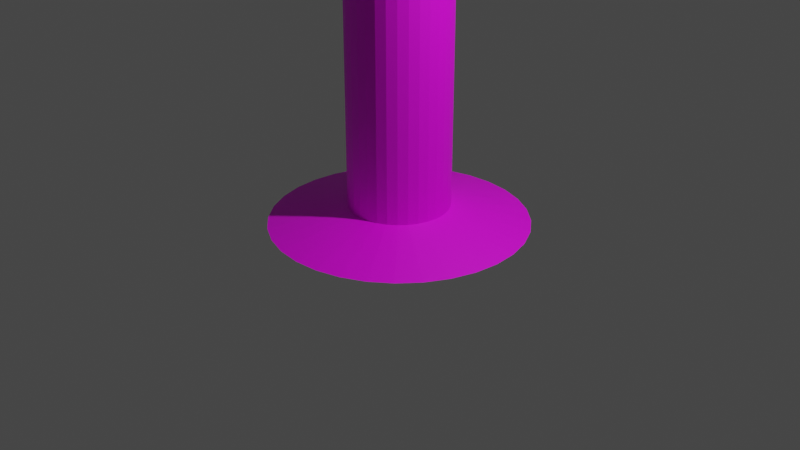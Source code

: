 # Source: pointDefense.blend  (saved by Blender 3.6.11; exported with 4.5.12 LTS)
import bpy
from mathutils import Matrix  # noqa: F401  (used for matrix-valued properties, if any)

bpy.ops.wm.read_factory_settings(use_empty=True)
scene = bpy.context.scene
scene.name = 'Scene'

# ---- collections
col_collection = bpy.data.collections.new('Collection'); scene.collection.children.link(col_collection)

# ---- images (referenced by path relative to the original .blend; pixels are not part of the script)
import os
ASSET_DIR = os.environ.get("B2B_ASSET_DIR", "")  # directory of the original .blend (textures are referenced by path, not embedded)
HERE = os.path.dirname(os.path.abspath(__file__))  # packed textures are extracted next to this script under _unpacked/

def load_image(name, relpath, width, height, colorspace="sRGB"):
    """Load a texture the original file referenced (path relative to the .blend, or extracted next to this script)."""
    p = next((c for c in (os.path.join(HERE, relpath), os.path.join(ASSET_DIR, relpath)) if relpath and os.path.exists(c)), "")
    if p:
        img = bpy.data.images.load(p, check_existing=True)
        img.name = name
    else:  # same state as the original file: an image datablock whose file is absent (Cycles renders it pink)
        img = bpy.data.images.new(name, width, height)
        img.source = "FILE"
        img.filepath = "//" + (relpath or name)
    img.colorspace_settings.name = colorspace
    return img
img_untitled = load_image('Untitled', '', 1024, 1024, 'sRGB')

# ---- materials (node trees are filled in below, after node groups)
mat_material = bpy.data.materials.new('Material')
mat_material.alpha_threshold = 0.0
mat_material.use_transparent_shadow = False
mat_material.roughness = 0.5
mat_material.line_color = (0.0, 0.0, 0.0, 1.0)

# ---- material node trees
mat_material.use_nodes = True; mat_material.node_tree.nodes.clear()
_N = mat_material.node_tree.nodes; _L = mat_material.node_tree.links
n0 = _N.new('ShaderNodeOutputMaterial'); n0.name = 'Material Output'; n0.location = (300, 300)
n1 = _N.new('ShaderNodeBsdfPrincipled'); n1.name = 'Principled BSDF'; n1.location = (10, 300)
n1.distribution = 'GGX'
n1.subsurface_method = 'RANDOM_WALK_SKIN'
n1.inputs[3].default_value = 1.45
n1.inputs[27].default_value = (0.0, 0.0, 0.0, 1.0)
n1.inputs[28].default_value = 1.0
n2 = _N.new('ShaderNodeTexImage'); n2.name = 'Image Texture'; n2.location = (-280, 280)
n2.image = img_untitled
_L.new(n1.outputs[0], n0.inputs[0])
_L.new(n2.outputs[0], n1.inputs[0])
n0.is_active_output = True

# ---- world
world_world = bpy.data.worlds.new('World'); scene.world = world_world
world_world.use_nodes = True; world_world.node_tree.nodes.clear()
_N = world_world.node_tree.nodes; _L = world_world.node_tree.links
n0 = _N.new('ShaderNodeOutputWorld'); n0.name = 'World Output'; n0.location = (300, 300)
n1 = _N.new('ShaderNodeBackground'); n1.name = 'Background'; n1.location = (10, 300)
n1.inputs[0].default_value = (0.05088, 0.05088, 0.05088, 1.0)
_L.new(n1.outputs[0], n0.inputs[0])
n0.is_active_output = True
world_world.color = (0.05088, 0.05088, 0.05088)
world_world.use_sun_shadow = False
world_world.sun_shadow_jitter_overblur = 0.0

# ---- cameras
cam_camera = bpy.data.cameras.new('Camera')
cam_camera.clip_end = 100.0
cam_camera.ortho_scale = 7.314

# ---- lights
light_light = bpy.data.lights.new('Light', 'POINT')
light_light.transmission_factor = 0.0
light_light.energy = 1000.0
light_light.shadow_soft_size = 0.1
light_light.shadow_maximum_resolution = 0.006
light_light.use_absolute_resolution = True

# ---- meshes
me_cube = bpy.data.meshes.new('Cube')
me_cube.from_pydata([(0.2001, 0.4832, 4.505), (0.2001, 0.4832, 0.1845), (0.102, 0.5129, 4.505), (0.102, 0.5129, 0.1845), (0.0, 0.523, 4.505), (0.0, 0.523, 0.1845), (0.5098, 1.231, 1.073e-06), (0.2599, 1.307, 1.073e-06), (0.2906, 0.4349, 0.1845), (0.2906, 0.4349, 4.505), (0.3698, 0.3698, 0.1845), (0.3698, 0.3698, 4.505), (0.4349, 0.2906, 0.1845), (0.4349, 0.2906, 4.505), (0.4832, 0.2001, 0.1845), (0.4832, 0.2001, 4.505), (0.5129, 0.102, 0.1845), (0.5129, 0.102, 4.505), (0.523, 4.442e-09, 0.1845), (0.523, -3.554e-09, 4.505), (0.5129, -0.102, 0.1845), (0.5129, -0.102, 4.505), (0.4832, -0.2001, 0.1845), (0.4832, -0.2001, 4.505), (0.4349, -0.2906, 0.1845), (0.4349, -0.2906, 4.505), (0.3698, -0.3698, 0.1845), (0.3698, -0.3698, 4.505), (0.2906, -0.4349, 0.1845), (0.2906, -0.4349, 4.505), (0.2001, -0.4832, 0.1845), (0.2001, -0.4832, 4.505), (0.102, -0.5129, 0.1845), (0.102, -0.5129, 4.505), (0.0, -0.523, 0.1845), (0.0, -0.523, 4.505), (0.0, 1.332, 1.073e-06), (0.7402, 1.108, 1.073e-06), (0.9421, 0.9421, 1.073e-06), (1.108, 0.7402, 1.073e-06), (1.231, 0.5098, 1.073e-06), (1.307, 0.2599, 1.073e-06), (1.332, -4.951e-09, 1.073e-06), (1.307, -0.2599, 1.073e-06), (1.231, -0.5098, 1.073e-06), (1.108, -0.7402, 1.073e-06), (0.9421, -0.9421, 1.073e-06), (0.7402, -1.108, 1.073e-06), (0.5098, -1.231, 1.073e-06), (0.2599, -1.307, 1.073e-06), (0.0, -1.332, 1.073e-06), (-0.2001, 0.4832, 4.505), (-0.2001, 0.4832, 0.1845), (-0.102, 0.5129, 4.505), (-0.102, 0.5129, 0.1845), (-0.5098, 1.231, 1.073e-06), (-0.2599, 1.307, 1.073e-06), (-0.2906, 0.4349, 0.1845), (-0.2906, 0.4349, 4.505), (-0.3698, 0.3698, 0.1845), (-0.3698, 0.3698, 4.505), (-0.4349, 0.2906, 0.1845), (-0.4349, 0.2906, 4.505), (-0.4832, 0.2001, 0.1845), (-0.4832, 0.2001, 4.505), (-0.5129, 0.102, 0.1845), (-0.5129, 0.102, 4.505), (-0.523, 4.442e-09, 0.1845), (-0.523, -3.554e-09, 4.505), (-0.5129, -0.102, 0.1845), (-0.5129, -0.102, 4.505), (-0.4832, -0.2001, 0.1845), (-0.4832, -0.2001, 4.505), (-0.4349, -0.2906, 0.1845), (-0.4349, -0.2906, 4.505), (-0.3698, -0.3698, 0.1845), (-0.3698, -0.3698, 4.505), (-0.2906, -0.4349, 0.1845), (-0.2906, -0.4349, 4.505), (-0.2001, -0.4832, 0.1845), (-0.2001, -0.4832, 4.505), (-0.102, -0.5129, 0.1845), (-0.102, -0.5129, 4.505), (-0.7402, 1.108, 1.073e-06), (-0.9421, 0.9421, 1.073e-06), (-1.108, 0.7402, 1.073e-06), (-1.231, 0.5098, 1.073e-06), (-1.307, 0.2599, 1.073e-06), (-1.332, -4.951e-09, 1.073e-06), (-1.307, -0.2599, 1.073e-06), (-1.231, -0.5098, 1.073e-06), (-1.108, -0.7402, 1.073e-06), (-0.9421, -0.9421, 1.073e-06), (-0.7402, -1.108, 1.073e-06), (-0.5098, -1.231, 1.073e-06), (-0.2599, -1.307, 1.073e-06)], [], [(10, 12, 39, 38), (5, 4, 2, 3), (3, 2, 0, 1), (26, 28, 47, 46), (1, 0, 9, 8), (8, 9, 11, 10), (3, 1, 6, 7), (10, 11, 13, 12), (12, 13, 15, 14), (5, 3, 7, 36), (14, 15, 17, 16), (20, 22, 44, 43), (16, 17, 19, 18), (18, 19, 21, 20), (20, 21, 23, 22), (14, 16, 41, 40), (22, 23, 25, 24), (30, 32, 49, 48), (24, 25, 27, 26), (26, 27, 29, 28), (28, 29, 31, 30), (8, 10, 38, 37), (30, 31, 33, 32), (24, 26, 46, 45), (32, 33, 35, 34), (18, 20, 43, 42), (12, 14, 40, 39), (28, 30, 48, 47), (1, 8, 37, 6), (22, 24, 45, 44), (16, 18, 42, 41), (32, 34, 50, 49), (59, 84, 85, 61), (5, 54, 53, 4), (54, 52, 51, 53), (75, 92, 93, 77), (52, 57, 58, 51), (57, 59, 60, 58), (54, 56, 55, 52), (59, 61, 62, 60), (61, 63, 64, 62), (5, 36, 56, 54), (63, 65, 66, 64), (69, 89, 90, 71), (65, 67, 68, 66), (67, 69, 70, 68), (69, 71, 72, 70), (63, 86, 87, 65), (71, 73, 74, 72), (79, 94, 95, 81), (73, 75, 76, 74), (75, 77, 78, 76), (77, 79, 80, 78), (57, 83, 84, 59), (79, 81, 82, 80), (73, 91, 92, 75), (81, 34, 35, 82), (67, 88, 89, 69), (61, 85, 86, 63), (77, 93, 94, 79), (52, 55, 83, 57), (71, 90, 91, 73), (65, 87, 88, 67), (81, 95, 50, 34)])
_uv = me_cube.uv_layers.new(name='UVMap')
_uv.uv.foreach_set('vector', [0.7776, 0.3162, 0.7944, 0.3136, 0.8283, 0.4475, 0.7854, 0.4541, 0.2731, 0.0001081, 0.2731, 0.719, 0.256, 0.719, 0.256, 0.0001081, 0.256, 0.0001081, 0.256, 0.719, 0.2389, 0.719, 0.2389, 0.0001081, 0.8618, 0.2256, 0.8599, 0.2087, 0.995, 0.1801, 0.9999, 0.2233, 0.2389, 0.0001081, 0.2389, 0.719, 0.2219, 0.719, 0.2219, 0.0001081, 0.2219, 0.0001081, 0.2219, 0.719, 0.2048, 0.719, 0.2048, 0.0001081, 0.7284, 0.3047, 0.7439, 0.3117, 0.6996, 0.4425, 0.66, 0.4247, 0.2048, 0.0001081, 0.2048, 0.719, 0.1878, 0.719, 0.1878, 0.0001081, 0.1878, 0.0001081, 0.1878, 0.719, 0.1707, 0.719, 0.1707, 0.0001081, 0.7144, 0.2948, 0.7284, 0.3047, 0.66, 0.4247, 0.6245, 0.3996, 0.1707, 0.0001081, 0.1707, 0.719, 0.1536, 0.719, 0.1536, 0.0001081, 0.8483, 0.2743, 0.8559, 0.2591, 0.9849, 0.3085, 0.9655, 0.3474, 0.1536, 0.0001081, 0.1536, 0.719, 0.1366, 0.719, 0.1366, 0.0001081, 0.1366, 0.0001081, 0.1366, 0.719, 0.1195, 0.719, 0.1195, 0.0001081, 0.1195, 0.0001081, 0.1195, 0.719, 0.1025, 0.719, 0.1025, 0.0001081, 0.8105, 0.3079, 0.8252, 0.2992, 0.9066, 0.4108, 0.8692, 0.4329, 0.1025, 0.0001081, 0.1025, 0.719, 0.08541, 0.719, 0.08541, 0.0001081, 0.8548, 0.1924, 0.8467, 0.1774, 0.9613, 0.1004, 0.982, 0.1386, 0.08541, 0.0001081, 0.08541, 0.719, 0.06835, 0.719, 0.06835, 0.0001081, 0.06835, 0.0001081, 0.06835, 0.719, 0.05129, 0.719, 0.05129, 0.0001081, 0.05129, 0.0001081, 0.05129, 0.719, 0.03423, 0.719, 0.03423, 0.0001081, 0.7605, 0.3156, 0.7776, 0.3162, 0.7854, 0.4541, 0.7419, 0.4524, 0.03423, 0.0001081, 0.03423, 0.719, 0.01717, 0.719, 0.01717, 0.0001081, 0.8605, 0.2426, 0.8618, 0.2256, 0.9999, 0.2233, 0.9965, 0.2666, 0.01717, 0.0001081, 0.01717, 0.719, 0.000108, 0.719, 0.000108, 0.0001081, 0.8379, 0.2879, 0.8483, 0.2743, 0.9655, 0.3474, 0.9391, 0.3819, 0.7944, 0.3136, 0.8105, 0.3079, 0.8692, 0.4329, 0.8283, 0.4475, 0.8599, 0.2087, 0.8548, 0.1924, 0.982, 0.1386, 0.995, 0.1801, 0.7439, 0.3117, 0.7605, 0.3156, 0.7419, 0.4524, 0.6996, 0.4425, 0.8559, 0.2591, 0.8605, 0.2426, 0.9965, 0.2666, 0.9849, 0.3085, 0.8252, 0.2992, 0.8379, 0.2879, 0.9391, 0.3819, 0.9066, 0.4108, 0.8467, 0.1774, 0.8358, 0.1642, 0.9338, 0.06679, 0.9613, 0.1004, 0.6837, 0.2356, 0.5462, 0.2488, 0.5462, 0.2054, 0.6837, 0.2186, 0.2731, 0.0001081, 0.2901, 0.0001081, 0.2901, 0.719, 0.2731, 0.719, 0.2901, 0.0001081, 0.3072, 0.0001081, 0.3072, 0.719, 0.2901, 0.719, 0.7605, 0.1387, 0.7419, 0.00182, 0.7854, 0.000108, 0.7776, 0.138, 0.3072, 0.0001081, 0.3242, 0.0001081, 0.3242, 0.719, 0.3072, 0.719, 0.3242, 0.0001081, 0.3413, 0.0001081, 0.3413, 0.719, 0.3242, 0.719, 0.7026, 0.2825, 0.5943, 0.3683, 0.5707, 0.3318, 0.6933, 0.2682, 0.3413, 0.0001081, 0.3584, 0.0001081, 0.3584, 0.719, 0.3413, 0.719, 0.3584, 0.0001081, 0.3754, 0.0001081, 0.3754, 0.719, 0.3584, 0.719, 0.7144, 0.2948, 0.6245, 0.3996, 0.5943, 0.3683, 0.7026, 0.2825, 0.3754, 0.0001081, 0.3925, 0.0001081, 0.3925, 0.719, 0.3754, 0.719, 0.7144, 0.1594, 0.6245, 0.0546, 0.66, 0.02957, 0.7284, 0.1496, 0.3925, 0.0001081, 0.4095, 0.0001081, 0.4095, 0.719, 0.3925, 0.719, 0.4095, 0.0001081, 0.4266, 0.0001081, 0.4266, 0.719, 0.4095, 0.719, 0.4266, 0.0001081, 0.4437, 0.0001081, 0.4437, 0.719, 0.4266, 0.719, 0.687, 0.2018, 0.5545, 0.1627, 0.5707, 0.1224, 0.6933, 0.186, 0.4437, 0.0001081, 0.4607, 0.0001081, 0.4607, 0.719, 0.4437, 0.719, 0.7944, 0.1406, 0.8283, 0.006689, 0.8692, 0.02132, 0.8105, 0.1463, 0.4607, 0.0001081, 0.4778, 0.0001081, 0.4778, 0.719, 0.4607, 0.719, 0.4778, 0.0001081, 0.4948, 0.0001081, 0.4948, 0.719, 0.4778, 0.719, 0.4948, 0.0001081, 0.5119, 0.0001081, 0.5119, 0.719, 0.4948, 0.719, 0.687, 0.2524, 0.5545, 0.2915, 0.5462, 0.2488, 0.6837, 0.2356, 0.5119, 0.0001081, 0.529, 0.0001081, 0.529, 0.719, 0.5119, 0.719, 0.7439, 0.1426, 0.6996, 0.01176, 0.7419, 0.00182, 0.7605, 0.1387, 0.529, 0.0001081, 0.546, 0.0001081, 0.546, 0.719, 0.529, 0.719, 0.7026, 0.1717, 0.5943, 0.08593, 0.6245, 0.0546, 0.7144, 0.1594, 0.6837, 0.2186, 0.5462, 0.2054, 0.5545, 0.1627, 0.687, 0.2018, 0.7776, 0.138, 0.7854, 0.000108, 0.8283, 0.006689, 0.7944, 0.1406, 0.6933, 0.2682, 0.5707, 0.3318, 0.5545, 0.2915, 0.687, 0.2524, 0.7284, 0.1496, 0.66, 0.02957, 0.6996, 0.01176, 0.7439, 0.1426, 0.6933, 0.186, 0.5707, 0.1224, 0.5943, 0.08593, 0.7026, 0.1717, 0.8105, 0.1463, 0.8692, 0.02132, 0.9066, 0.04347, 0.8252, 0.155])
me_cube.materials.append(mat_material)
me_cube.use_mirror_vertex_groups = False
me_cube.update()
me_cube_001 = bpy.data.meshes.new('Cube.001')
me_cube_001.from_pydata([(0.2001, 0.4832, 1.281e-06), (0.102, 0.5129, 1.281e-06), (0.0, 0.523, 1.281e-06), (0.2906, 0.4349, 1.281e-06), (0.3698, 0.3698, 1.281e-06), (0.4349, 0.2906, 1.281e-06), (0.4832, 0.2001, 1.281e-06), (0.5129, 0.102, 1.281e-06), (0.523, -3.554e-09, 1.281e-06), (0.5129, -0.102, 1.281e-06), (0.4832, -0.2001, 1.281e-06), (0.4349, -0.2906, 1.281e-06), (0.3698, -0.3698, 1.281e-06), (0.2906, -0.4349, 1.281e-06), (0.2001, -0.4832, 1.281e-06), (0.102, -0.5129, 1.281e-06), (0.0, -0.523, 1.281e-06), (0.3465, 0.8364, 3.278e-07), (0.1766, 0.8879, 3.278e-07), (0.0, 0.9053, 3.278e-07), (0.503, 0.7528, 3.278e-07), (0.6402, 0.6402, 3.278e-07), (0.7528, 0.503, 3.278e-07), (0.8364, 0.3465, 3.278e-07), (0.8879, 0.1766, 3.278e-07), (0.9053, 6.563e-10, 3.278e-07), (0.8879, -0.1766, 3.278e-07), (0.8364, -0.3465, 3.278e-07), (0.7528, -0.503, 3.278e-07), (0.5021, -0.7003, 0.3474), (0.3945, -0.7713, 0.2172), (0.2718, -0.8241, 0.1659), (0.1385, -0.8565, 0.1458), (-1.86e-09, -0.8675, 0.1458), (0.3465, 0.8364, 0.7895), (0.1766, 0.8879, 0.7895), (0.0, 0.9053, 0.7895), (0.503, 0.7528, 0.7895), (0.6402, 0.6402, 0.7895), (0.7528, 0.503, 0.7895), (0.8364, 0.3465, 0.7895), (0.8879, 0.1766, 0.7895), (0.9053, 6.563e-10, 0.7895), (0.8879, -0.1766, 0.7895), (0.8364, -0.3465, 0.7895), (0.7528, -0.503, 0.7895), (0.5021, -0.7003, 0.4422), (0.3945, -0.7713, 0.5723), (0.2718, -0.8241, 0.6236), (0.1385, -0.8565, 0.6437), (-1.86e-09, -0.8675, 0.6437), (0.503, -0.7528, 3.278e-07), (0.6402, -0.6402, 3.278e-07), (0.3465, -0.8364, 3.278e-07), (0.1766, -0.8879, 3.278e-07), (0.0, -0.9053, 3.278e-07), (0.503, -0.7528, 0.7895), (0.6402, -0.6402, 0.7895), (0.3465, -0.8364, 0.7895), (0.1766, -0.8879, 0.7895), (0.0, -0.9053, 0.7895), (0.3938, -3.644, 0.2172), (0.3938, -3.644, 0.5723), (0.271, -3.697, 0.6236), (0.271, -3.697, 0.1659), (0.1378, -3.729, 0.6437), (0.1378, -3.729, 0.1458), (-1.825e-09, -3.74, 0.6437), (-1.825e-09, -3.74, 0.1458), (0.5014, -3.573, 0.3474), (0.5014, -3.573, 0.4422), (-0.2001, 0.4832, 1.281e-06), (-0.102, 0.5129, 1.281e-06), (-0.2906, 0.4349, 1.281e-06), (-0.3698, 0.3698, 1.281e-06), (-0.4349, 0.2906, 1.281e-06), (-0.4832, 0.2001, 1.281e-06), (-0.5129, 0.102, 1.281e-06), (-0.523, -3.554e-09, 1.281e-06), (-0.5129, -0.102, 1.281e-06), (-0.4832, -0.2001, 1.281e-06), (-0.4349, -0.2906, 1.281e-06), (-0.3698, -0.3698, 1.281e-06), (-0.2906, -0.4349, 1.281e-06), (-0.2001, -0.4832, 1.281e-06), (-0.102, -0.5129, 1.281e-06), (-0.3465, 0.8364, 3.278e-07), (-0.1766, 0.8879, 3.278e-07), (-0.503, 0.7528, 3.278e-07), (-0.6402, 0.6402, 3.278e-07), (-0.7528, 0.503, 3.278e-07), (-0.8364, 0.3465, 3.278e-07), (-0.8879, 0.1766, 3.278e-07), (-0.9053, 6.563e-10, 3.278e-07), (-0.8879, -0.1766, 3.278e-07), (-0.8364, -0.3465, 3.278e-07), (-0.7528, -0.503, 3.278e-07), (-0.5021, -0.7003, 0.3474), (-0.3945, -0.7713, 0.2172), (-0.2718, -0.8241, 0.1659), (-0.1385, -0.8565, 0.1458), (-0.3465, 0.8364, 0.7895), (-0.1766, 0.8879, 0.7895), (-0.503, 0.7528, 0.7895), (-0.6402, 0.6402, 0.7895), (-0.7528, 0.503, 0.7895), (-0.8364, 0.3465, 0.7895), (-0.8879, 0.1766, 0.7895), (-0.9053, 6.563e-10, 0.7895), (-0.8879, -0.1766, 0.7895), (-0.8364, -0.3465, 0.7895), (-0.7528, -0.503, 0.7895), (-0.5021, -0.7003, 0.4422), (-0.3945, -0.7713, 0.5723), (-0.2718, -0.8241, 0.6236), (-0.1385, -0.8565, 0.6437), (-0.503, -0.7528, 3.278e-07), (-0.6402, -0.6402, 3.278e-07), (-0.3465, -0.8364, 3.278e-07), (-0.1766, -0.8879, 3.278e-07), (-0.503, -0.7528, 0.7895), (-0.6402, -0.6402, 0.7895), (-0.3465, -0.8364, 0.7895), (-0.1766, -0.8879, 0.7895), (-0.3938, -3.644, 0.2172), (-0.3938, -3.644, 0.5723), (-0.271, -3.697, 0.6236), (-0.271, -3.697, 0.1659), (-0.1378, -3.729, 0.6437), (-0.1378, -3.729, 0.1458), (-0.5014, -3.573, 0.3474), (-0.5014, -3.573, 0.4422), (0.2571, -3.653, 0.2788), (0.2571, -3.653, 0.5107), (0.177, -3.688, 0.5442), (0.177, -3.688, 0.2453), (0.08999, -3.709, 0.5573), (0.08999, -3.709, 0.2322), (-6.362e-09, -3.716, 0.5573), (-6.362e-09, -3.716, 0.2322), (0.3274, -3.607, 0.3638), (0.3274, -3.607, 0.4257), (-0.2571, -3.653, 0.2788), (-0.2571, -3.653, 0.5107), (-0.177, -3.688, 0.5442), (-0.177, -3.688, 0.2453), (-0.08999, -3.709, 0.5573), (-0.08999, -3.709, 0.2322), (-0.3274, -3.607, 0.3638), (-0.3274, -3.607, 0.4257), (0.2571, -0.813, 0.2788), (0.2571, -0.813, 0.5107), (0.177, -0.813, 0.5442), (0.177, -0.813, 0.2453), (0.08999, -0.813, 0.5573), (0.08999, -0.813, 0.2322), (-6.362e-09, -0.813, 0.5573), (-6.362e-09, -0.813, 0.2322), (0.3274, -0.813, 0.3638), (0.3274, -0.813, 0.4257), (-0.2571, -0.813, 0.2788), (-0.2571, -0.813, 0.5107), (-0.177, -0.813, 0.5442), (-0.177, -0.813, 0.2453), (-0.08999, -0.813, 0.5573), (-0.08999, -0.813, 0.2322), (-0.3274, -0.813, 0.3638), (-0.3274, -0.813, 0.4257)], [], [(10, 9, 26, 27), (7, 6, 23, 24), (15, 14, 53, 54), (4, 3, 20, 21), (12, 11, 28, 52), (1, 2, 19, 18), (9, 8, 25, 26), (6, 5, 22, 23), (14, 13, 51, 53), (3, 0, 17, 20), (11, 10, 27, 28), (0, 1, 18, 17), (8, 7, 24, 25), (16, 15, 54, 55), (5, 4, 21, 22), (13, 12, 52, 51), (47, 48, 63, 62), (17, 18, 35, 34), (29, 46, 70, 69), (18, 19, 36, 35), (31, 30, 61, 64), (20, 17, 34, 37), (21, 20, 37, 38), (22, 21, 38, 39), (23, 22, 39, 40), (24, 23, 40, 41), (25, 24, 41, 42), (26, 25, 42, 43), (27, 26, 43, 44), (28, 27, 44, 45), (52, 28, 45, 57), (46, 47, 62, 70), (29, 30, 51, 52), (30, 31, 53, 51), (31, 32, 54, 53), (32, 33, 55, 54), (47, 46, 57, 56), (48, 47, 56, 58), (49, 48, 58, 59), (50, 49, 59, 60), (46, 29, 52, 57), (32, 31, 64, 66), (48, 49, 65, 63), (33, 32, 66, 68), (30, 29, 69, 61), (49, 50, 67, 65), (80, 95, 94, 79), (77, 92, 91, 76), (85, 119, 118, 84), (74, 89, 88, 73), (82, 117, 96, 81), (72, 87, 19, 2), (79, 94, 93, 78), (76, 91, 90, 75), (84, 118, 116, 83), (73, 88, 86, 71), (81, 96, 95, 80), (71, 86, 87, 72), (78, 93, 92, 77), (16, 55, 119, 85), (75, 90, 89, 74), (83, 116, 117, 82), (113, 125, 126, 114), (86, 101, 102, 87), (97, 130, 131, 112), (87, 102, 36, 19), (99, 127, 124, 98), (88, 103, 101, 86), (89, 104, 103, 88), (90, 105, 104, 89), (91, 106, 105, 90), (92, 107, 106, 91), (93, 108, 107, 92), (94, 109, 108, 93), (95, 110, 109, 94), (96, 111, 110, 95), (117, 121, 111, 96), (112, 131, 125, 113), (97, 117, 116, 98), (98, 116, 118, 99), (99, 118, 119, 100), (100, 119, 55, 33), (113, 120, 121, 112), (114, 122, 120, 113), (115, 123, 122, 114), (50, 60, 123, 115), (112, 121, 117, 97), (100, 129, 127, 99), (114, 126, 128, 115), (33, 68, 129, 100), (98, 124, 130, 97), (115, 128, 67, 50), (64, 61, 132, 135), (128, 126, 144, 146), (66, 64, 135, 137), (67, 128, 146, 138), (130, 124, 142, 148), (68, 66, 137, 139), (131, 130, 148, 149), (124, 127, 145, 142), (70, 62, 133, 141), (127, 129, 147, 145), (62, 63, 134, 133), (129, 68, 139, 147), (63, 65, 136, 134), (125, 131, 149, 143), (65, 67, 138, 136), (61, 69, 140, 132), (126, 125, 143, 144), (69, 70, 141, 140), (139, 137, 155, 157), (145, 147, 165, 163), (141, 133, 151, 159), (147, 139, 157, 165), (133, 134, 152, 151), (143, 149, 167, 161), (134, 136, 154, 152), (144, 143, 161, 162), (136, 138, 156, 154), (132, 140, 158, 150), (146, 144, 162, 164), (140, 141, 159, 158), (135, 132, 150, 153), (138, 146, 164, 156), (148, 142, 160, 166), (137, 135, 153, 155), (149, 148, 166, 167), (142, 145, 163, 160), (150, 158, 159, 151, 152, 154, 156, 164, 162, 161, 167, 166, 160, 163, 165, 157, 155, 153), (35, 36, 102, 101, 103, 104, 105, 106, 107, 108, 109, 110, 111, 121, 120, 122, 123, 60, 59, 58, 56, 57, 45, 44, 43, 42, 41, 40, 39, 38, 37, 34)])
_uv = me_cube_001.uv_layers.new(name='UVMap')
_uv.uv.foreach_set('vector', [0.9231, 0.5032, 0.9267, 0.4855, 0.9937, 0.4921, 0.9876, 0.5228, 0.9231, 0.4498, 0.9162, 0.4331, 0.9756, 0.4014, 0.9876, 0.4302, 0.8618, 0.5646, 0.8784, 0.5577, 0.9102, 0.6171, 0.8813, 0.629, 0.8934, 0.4053, 0.8784, 0.3953, 0.9102, 0.3359, 0.9361, 0.3533, 0.9062, 0.5349, 0.9162, 0.5199, 0.9756, 0.5517, 0.9582, 0.5776, 0.8441, 0.3849, 0.826, 0.3849, 0.8194, 0.3179, 0.8506, 0.3179, 0.9267, 0.4855, 0.9267, 0.4675, 0.9937, 0.4609, 0.9937, 0.4921, 0.9162, 0.4331, 0.9062, 0.4181, 0.9582, 0.3754, 0.9756, 0.4014, 0.8784, 0.5577, 0.8934, 0.5477, 0.9361, 0.5997, 0.9102, 0.6171, 0.8784, 0.3953, 0.8618, 0.3884, 0.8813, 0.324, 0.9102, 0.3359, 0.9162, 0.5199, 0.9231, 0.5032, 0.9876, 0.5228, 0.9756, 0.5517, 0.8618, 0.3884, 0.8441, 0.3849, 0.8506, 0.3179, 0.8813, 0.324, 0.9267, 0.4675, 0.9231, 0.4498, 0.9876, 0.4302, 0.9937, 0.4609, 0.8441, 0.5682, 0.8618, 0.5646, 0.8813, 0.629, 0.8506, 0.6351, 0.9062, 0.4181, 0.8934, 0.4053, 0.9361, 0.3533, 0.9582, 0.3754, 0.8934, 0.5477, 0.9062, 0.5349, 0.9582, 0.5776, 0.9361, 0.5997, 0.6635, 0.3671, 0.6542, 0.3905, 0.1483, 0.3904, 0.1576, 0.367, 0.0007212, 0.5625, 0.0007211, 0.5312, 0.1397, 0.5312, 0.1397, 0.5625, 0.676, 0.3207, 0.676, 0.3374, 0.1702, 0.3373, 0.1702, 0.3206, 0.0007211, 0.5312, 0.0007212, 0.5, 0.1397, 0.5, 0.1397, 0.5312, 0.6542, 0.2675, 0.6635, 0.291, 0.1577, 0.2908, 0.1484, 0.2674, 0.0007212, 0.5937, 0.0007212, 0.5625, 0.1397, 0.5625, 0.1397, 0.5937, 0.0007212, 0.625, 0.0007212, 0.5937, 0.1397, 0.5937, 0.1397, 0.625, 0.0007212, 0.6562, 0.0007212, 0.625, 0.1397, 0.625, 0.1397, 0.6562, 0.0007212, 0.6875, 0.0007212, 0.6562, 0.1397, 0.6562, 0.1397, 0.6875, 0.0007212, 0.7187, 0.0007212, 0.6875, 0.1397, 0.6875, 0.1397, 0.7187, 0.0007212, 0.75, 0.0007212, 0.7187, 0.1397, 0.7187, 0.1397, 0.75, 0.0007212, 0.7812, 0.0007212, 0.75, 0.1397, 0.75, 0.1397, 0.7812, 0.0007212, 0.8125, 0.0007212, 0.7812, 0.1397, 0.7812, 0.1397, 0.8125, 0.0007212, 0.8437, 0.0007212, 0.8125, 0.1397, 0.8125, 0.1397, 0.8437, 0.0007212, 0.875, 0.0007212, 0.8437, 0.1397, 0.8437, 0.1397, 0.875, 0.676, 0.3374, 0.6635, 0.3671, 0.1576, 0.367, 0.1702, 0.3373, 0.06188, 0.9015, 0.03908, 0.9243, 0.0002087, 0.9062, 0.0007212, 0.875, 0.03908, 0.9243, 0.03076, 0.9481, 0.0004492, 0.9375, 0.0002087, 0.9062, 0.03076, 0.9481, 0.02868, 0.9724, 0.001837, 0.9687, 0.0004492, 0.9375, 0.02868, 0.9724, 0.03101, 0.9967, 0.004668, 0.9998, 0.001837, 0.9687, 0.1014, 0.9243, 0.07857, 0.9015, 0.1397, 0.875, 0.1402, 0.9062, 0.1097, 0.9481, 0.1014, 0.9243, 0.1402, 0.9062, 0.14, 0.9375, 0.1118, 0.9724, 0.1097, 0.9481, 0.14, 0.9375, 0.1386, 0.9687, 0.1094, 0.9967, 0.1118, 0.9724, 0.1386, 0.9687, 0.1358, 0.9998, 0.07857, 0.9015, 0.06188, 0.9015, 0.0007212, 0.875, 0.1397, 0.875, 0.6485, 0.2438, 0.6542, 0.2675, 0.1484, 0.2674, 0.1426, 0.2437, 0.6542, 0.3905, 0.6484, 0.4143, 0.1426, 0.4141, 0.1483, 0.3904, 0.6465, 0.2194, 0.6485, 0.2438, 0.1426, 0.2437, 0.1407, 0.2194, 0.6635, 0.291, 0.676, 0.3207, 0.1702, 0.3206, 0.1577, 0.2908, 0.6484, 0.4143, 0.6465, 0.4387, 0.1407, 0.4384, 0.1426, 0.4141, 0.7538, 0.5199, 0.6944, 0.5517, 0.6825, 0.5228, 0.7469, 0.5032, 0.7434, 0.4675, 0.6764, 0.4609, 0.6825, 0.4302, 0.7469, 0.4498, 0.826, 0.5682, 0.8194, 0.6351, 0.7888, 0.629, 0.8083, 0.5646, 0.7638, 0.4181, 0.7118, 0.3754, 0.7339, 0.3533, 0.7766, 0.4053, 0.7766, 0.5477, 0.7339, 0.5997, 0.7118, 0.5776, 0.7638, 0.5349, 0.8083, 0.3884, 0.7888, 0.324, 0.8194, 0.3179, 0.826, 0.3849, 0.7469, 0.5032, 0.6825, 0.5228, 0.6764, 0.4921, 0.7434, 0.4855, 0.7469, 0.4498, 0.6825, 0.4302, 0.6944, 0.4014, 0.7538, 0.4331, 0.8083, 0.5646, 0.7888, 0.629, 0.7599, 0.6171, 0.7916, 0.5577, 0.7766, 0.4053, 0.7339, 0.3533, 0.7599, 0.3359, 0.7916, 0.3953, 0.7638, 0.5349, 0.7118, 0.5776, 0.6944, 0.5517, 0.7538, 0.5199, 0.7916, 0.3953, 0.7599, 0.3359, 0.7888, 0.324, 0.8083, 0.3884, 0.7434, 0.4855, 0.6764, 0.4921, 0.6764, 0.4609, 0.7434, 0.4675, 0.8441, 0.5682, 0.8506, 0.6351, 0.8194, 0.6351, 0.826, 0.5682, 0.7538, 0.4331, 0.6944, 0.4014, 0.7118, 0.3754, 0.7638, 0.4181, 0.7916, 0.5577, 0.7599, 0.6171, 0.7339, 0.5997, 0.7766, 0.5477, 0.6635, 0.07174, 0.1576, 0.07187, 0.1483, 0.04845, 0.6542, 0.04832, 0.0007212, 0.4375, 0.1397, 0.4375, 0.1397, 0.4688, 0.0007212, 0.4688, 0.676, 0.1182, 0.1702, 0.1183, 0.1702, 0.1016, 0.676, 0.1015, 0.0007212, 0.4688, 0.1397, 0.4688, 0.1397, 0.5, 0.0007212, 0.5, 0.6542, 0.1713, 0.1484, 0.1714, 0.1577, 0.148, 0.6635, 0.1479, 0.0007212, 0.4063, 0.1397, 0.4063, 0.1397, 0.4375, 0.0007212, 0.4375, 0.0007212, 0.375, 0.1397, 0.375, 0.1397, 0.4063, 0.0007212, 0.4063, 0.0007212, 0.3438, 0.1397, 0.3438, 0.1397, 0.375, 0.0007212, 0.375, 0.0007212, 0.3125, 0.1397, 0.3125, 0.1397, 0.3438, 0.0007212, 0.3438, 0.0007212, 0.2813, 0.1397, 0.2813, 0.1397, 0.3125, 0.0007212, 0.3125, 0.0007212, 0.25, 0.1397, 0.25, 0.1397, 0.2813, 0.0007212, 0.2813, 0.0007211, 0.2188, 0.1397, 0.2188, 0.1397, 0.25, 0.0007212, 0.25, 0.0007211, 0.1875, 0.1397, 0.1875, 0.1397, 0.2188, 0.0007211, 0.2188, 0.0007211, 0.1563, 0.1397, 0.1563, 0.1397, 0.1875, 0.0007211, 0.1875, 0.0007211, 0.125, 0.1397, 0.125, 0.1397, 0.1563, 0.0007211, 0.1563, 0.676, 0.1015, 0.1702, 0.1016, 0.1576, 0.07187, 0.6635, 0.07174, 0.06188, 0.09853, 0.0007211, 0.125, 0.0002086, 0.09379, 0.03908, 0.07571, 0.03908, 0.07571, 0.0002086, 0.09379, 0.0004492, 0.06254, 0.03076, 0.05193, 0.03076, 0.05193, 0.0004492, 0.06254, 0.001837, 0.03133, 0.02868, 0.02761, 0.02868, 0.02761, 0.001837, 0.03133, 0.004668, 0.0002087, 0.03101, 0.003256, 0.1014, 0.07571, 0.1402, 0.09379, 0.1397, 0.125, 0.07857, 0.09853, 0.1097, 0.05193, 0.14, 0.06254, 0.1402, 0.09379, 0.1014, 0.07571, 0.1118, 0.02761, 0.1386, 0.03133, 0.14, 0.06254, 0.1097, 0.05193, 0.1094, 0.003256, 0.1358, 0.0002087, 0.1386, 0.03133, 0.1118, 0.02761, 0.07857, 0.09853, 0.1397, 0.125, 0.0007211, 0.125, 0.06188, 0.09853, 0.6485, 0.195, 0.1426, 0.1952, 0.1484, 0.1714, 0.6542, 0.1713, 0.6542, 0.04832, 0.1483, 0.04845, 0.1426, 0.02473, 0.6484, 0.0246, 0.6465, 0.2194, 0.1407, 0.2194, 0.1426, 0.1952, 0.6485, 0.195, 0.6635, 0.1479, 0.1577, 0.148, 0.1702, 0.1183, 0.676, 0.1182, 0.6484, 0.0246, 0.1426, 0.02473, 0.1407, 0.0004665, 0.6465, 0.0002086, 0.2791, 0.731, 0.3016, 0.7425, 0.277, 0.7524, 0.2624, 0.7449, 0.2122, 0.8187, 0.1879, 0.8165, 0.2028, 0.8008, 0.2187, 0.8021, 0.2552, 0.726, 0.2791, 0.731, 0.2624, 0.7449, 0.2468, 0.7416, 0.2364, 0.8163, 0.2122, 0.8187, 0.2187, 0.8021, 0.2345, 0.8006, 0.1407, 0.7681, 0.1603, 0.7425, 0.1848, 0.7524, 0.172, 0.7691, 0.2309, 0.7255, 0.2552, 0.726, 0.2468, 0.7416, 0.2309, 0.7413, 0.1417, 0.7848, 0.1407, 0.7681, 0.172, 0.7691, 0.1726, 0.78, 0.1603, 0.7425, 0.1827, 0.731, 0.1994, 0.7449, 0.1848, 0.7524, 0.3201, 0.7848, 0.2976, 0.8079, 0.2745, 0.7951, 0.2892, 0.78, 0.1827, 0.731, 0.2066, 0.726, 0.215, 0.7416, 0.1994, 0.7449, 0.2976, 0.8079, 0.2739, 0.8165, 0.259, 0.8008, 0.2745, 0.7951, 0.2066, 0.726, 0.2309, 0.7255, 0.2309, 0.7413, 0.215, 0.7416, 0.2739, 0.8165, 0.2496, 0.8187, 0.2431, 0.8021, 0.259, 0.8008, 0.1642, 0.8079, 0.1417, 0.7848, 0.1726, 0.78, 0.1874, 0.7951, 0.2496, 0.8187, 0.2254, 0.8163, 0.2273, 0.8006, 0.2431, 0.8021, 0.3016, 0.7425, 0.3211, 0.7681, 0.2898, 0.7691, 0.277, 0.7524, 0.1879, 0.8165, 0.1642, 0.8079, 0.1874, 0.7951, 0.2028, 0.8008, 0.3211, 0.7681, 0.3201, 0.7848, 0.2892, 0.78, 0.2898, 0.7691, 0.1407, 0.5821, 0.1419, 0.5662, 0.6518, 0.5662, 0.6518, 0.5821, 0.1457, 0.6134, 0.1419, 0.5979, 0.6518, 0.5979, 0.6518, 0.6134, 0.1599, 0.5051, 0.1517, 0.4857, 0.6518, 0.4857, 0.6518, 0.5051, 0.1419, 0.5979, 0.1407, 0.5821, 0.6518, 0.5821, 0.6518, 0.5979, 0.1517, 0.4857, 0.1457, 0.4704, 0.6518, 0.4704, 0.6518, 0.4857, 0.1517, 0.6784, 0.1599, 0.659, 0.6518, 0.659, 0.6518, 0.6784, 0.1457, 0.4704, 0.1419, 0.4549, 0.6518, 0.4549, 0.6518, 0.4704, 0.1457, 0.6937, 0.1517, 0.6784, 0.6518, 0.6784, 0.6518, 0.6937, 0.1419, 0.4549, 0.1407, 0.4391, 0.6518, 0.4391, 0.6518, 0.4549, 0.1517, 0.5354, 0.1599, 0.516, 0.6518, 0.516, 0.6518, 0.5354, 0.1419, 0.7092, 0.1457, 0.6937, 0.6518, 0.6937, 0.6518, 0.7092, 0.1599, 0.516, 0.1599, 0.5051, 0.6518, 0.5051, 0.6518, 0.516, 0.1457, 0.5507, 0.1517, 0.5354, 0.6518, 0.5354, 0.6518, 0.5507, 0.1407, 0.7251, 0.1419, 0.7092, 0.6518, 0.7092, 0.6518, 0.7251, 0.1599, 0.6481, 0.1517, 0.6287, 0.6518, 0.6287, 0.6518, 0.6481, 0.1419, 0.5662, 0.1457, 0.5507, 0.6518, 0.5507, 0.6518, 0.5662, 0.1599, 0.659, 0.1599, 0.6481, 0.6518, 0.6481, 0.6518, 0.659, 0.1517, 0.6287, 0.1457, 0.6134, 0.6518, 0.6134, 0.6518, 0.6287, 0.3339, 0.7745, 0.3216, 0.7595, 0.3216, 0.7486, 0.3339, 0.7337, 0.348, 0.7278, 0.3634, 0.7255, 0.3792, 0.7255, 0.3951, 0.7255, 0.4104, 0.7278, 0.4245, 0.7337, 0.4369, 0.7486, 0.4369, 0.7595, 0.4245, 0.7745, 0.4104, 0.7804, 0.3951, 0.7827, 0.3792, 0.7827, 0.3634, 0.7827, 0.348, 0.7804, 0.9937, 0.1432, 0.9937, 0.1745, 0.9876, 0.2051, 0.9756, 0.234, 0.9582, 0.26, 0.9361, 0.2821, 0.9102, 0.2994, 0.8813, 0.3114, 0.8506, 0.3175, 0.8194, 0.3175, 0.7888, 0.3114, 0.7599, 0.2994, 0.7339, 0.2821, 0.7118, 0.26, 0.6944, 0.234, 0.6825, 0.2051, 0.6764, 0.1745, 0.6764, 0.1432, 0.6825, 0.1126, 0.6944, 0.0837, 0.7118, 0.05772, 0.7339, 0.03562, 0.7599, 0.01826, 0.7888, 0.006305, 0.8194, 0.0002086, 0.8506, 0.0002086, 0.8813, 0.006305, 0.9102, 0.01826, 0.9361, 0.03562, 0.9582, 0.05772, 0.9756, 0.0837, 0.9876, 0.1126])
me_cube_001.materials.append(mat_material)
me_cube_001.use_mirror_vertex_groups = False
me_cube_001.update()

# ---- objects
ob_base = bpy.data.objects.new('base', me_cube)
ob_light = bpy.data.objects.new('Light', light_light)
ob_camera = bpy.data.objects.new('Camera', cam_camera)
ob_turret = bpy.data.objects.new('turret', me_cube_001)

# ---- transforms, parenting, visibility, modifiers, constraints
ob_base.location = (0.0, 0.0, 0.0)
ob_base.lock_rotations_4d = False
ob_base.empty_display_type = 'ARROWS'
ob_base.lineart.crease_threshold = 0.0
ob_light.location = (4.076, 1.005, 5.904)
ob_light.rotation_euler = (0.6503, 0.05522, 1.866)
ob_light.lock_rotations_4d = False
ob_light.empty_display_type = 'ARROWS'
ob_light.color = (0.0, 0.0, 0.0, 0.0)
ob_light.lineart.crease_threshold = 0.0
ob_camera.location = (7.359, -6.926, 4.958)
ob_camera.rotation_euler = (1.109, 0.0, 0.8149)
ob_camera.lock_rotations_4d = False
ob_camera.empty_display_type = 'ARROWS'
ob_camera.color = (0.0, 0.0, 0.0, 0.0)
ob_camera.display_type = 'WIRE'
ob_camera.lineart.crease_threshold = 0.0
ob_turret.parent = ob_base
ob_turret.location = (0.0, 0.0, 4.505)
ob_turret.lock_rotations_4d = False
ob_turret.empty_display_type = 'ARROWS'
ob_turret.lineart.crease_threshold = 0.0

# ---- collection membership
col_collection.objects.link(ob_base)
col_collection.objects.link(ob_light)
col_collection.objects.link(ob_camera)
col_collection.objects.link(ob_turret)

# ---- scene / render settings (as saved in the file)
scene.camera = ob_camera
scene.frame_start = 1; scene.frame_end = 250; scene.frame_set(1)
scene.render.engine = 'BLENDER_EEVEE_NEXT'
scene.cycles.sampling_pattern = 'TABULATED_SOBOL'
scene.view_settings.view_transform = 'Filmic'
bpy.context.view_layer.update()
